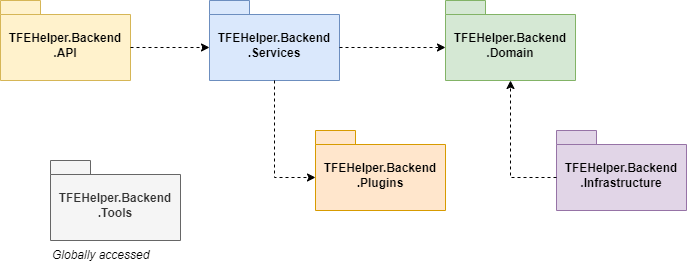

The diagram above was exported from draw.io. Its source (the exported page's mxGraphModel, read from the mxfile embedded in the PNG):
<mxGraphModel dx="1434" dy="844" grid="1" gridSize="10" guides="1" tooltips="1" connect="1" arrows="1" fold="1" page="1" pageScale="1" pageWidth="827" pageHeight="1169" math="0" shadow="0">
  <root>
    <mxCell id="0" />
    <mxCell id="1" parent="0" />
    <mxCell id="842MM4SWHl6n4FqHLNir-1" value="TFEHelper.Backend&lt;div&gt;.API&lt;/div&gt;" style="shape=folder;fontStyle=1;spacingTop=10;tabWidth=40;tabHeight=14;tabPosition=left;html=1;whiteSpace=wrap;fillColor=#fff2cc;strokeColor=#d6b656;" vertex="1" parent="1">
      <mxGeometry x="20" y="20" width="130" height="80" as="geometry" />
    </mxCell>
    <mxCell id="842MM4SWHl6n4FqHLNir-2" value="TFEHelper.Backend&lt;div&gt;.Services&lt;/div&gt;" style="shape=folder;fontStyle=1;spacingTop=10;tabWidth=40;tabHeight=14;tabPosition=left;html=1;whiteSpace=wrap;fillColor=#dae8fc;strokeColor=#6c8ebf;" vertex="1" parent="1">
      <mxGeometry x="229" y="20" width="130" height="80" as="geometry" />
    </mxCell>
    <mxCell id="842MM4SWHl6n4FqHLNir-3" value="TFEHelper.Backend&lt;div&gt;.Infrastructure&lt;/div&gt;" style="shape=folder;fontStyle=1;spacingTop=10;tabWidth=40;tabHeight=14;tabPosition=left;html=1;whiteSpace=wrap;fillColor=#e1d5e7;strokeColor=#9673a6;" vertex="1" parent="1">
      <mxGeometry x="576" y="150" width="130" height="80" as="geometry" />
    </mxCell>
    <mxCell id="842MM4SWHl6n4FqHLNir-4" value="TFEHelper.Backend&lt;div&gt;.Plugins&lt;/div&gt;" style="shape=folder;fontStyle=1;spacingTop=10;tabWidth=40;tabHeight=14;tabPosition=left;html=1;whiteSpace=wrap;fillColor=#ffe6cc;strokeColor=#d79b00;" vertex="1" parent="1">
      <mxGeometry x="335" y="150" width="130" height="80" as="geometry" />
    </mxCell>
    <mxCell id="842MM4SWHl6n4FqHLNir-5" value="TFEHelper.Backend&lt;div&gt;.Domain&lt;/div&gt;" style="shape=folder;fontStyle=1;spacingTop=10;tabWidth=40;tabHeight=14;tabPosition=left;html=1;whiteSpace=wrap;fillColor=#d5e8d4;strokeColor=#82b366;" vertex="1" parent="1">
      <mxGeometry x="465" y="20" width="130" height="80" as="geometry" />
    </mxCell>
    <mxCell id="842MM4SWHl6n4FqHLNir-6" value="TFEHelper.Backend&lt;div&gt;.Tools&lt;/div&gt;" style="shape=folder;fontStyle=1;spacingTop=10;tabWidth=40;tabHeight=14;tabPosition=left;html=1;whiteSpace=wrap;fillColor=#f5f5f5;fontColor=#333333;strokeColor=#666666;" vertex="1" parent="1">
      <mxGeometry x="70" y="180" width="130" height="80" as="geometry" />
    </mxCell>
    <mxCell id="842MM4SWHl6n4FqHLNir-7" style="edgeStyle=orthogonalEdgeStyle;rounded=0;orthogonalLoop=1;jettySize=auto;html=1;exitX=0;exitY=0;exitDx=130;exitDy=47;exitPerimeter=0;entryX=0;entryY=0;entryDx=0;entryDy=47;entryPerimeter=0;dashed=1;" edge="1" parent="1" source="842MM4SWHl6n4FqHLNir-1" target="842MM4SWHl6n4FqHLNir-2">
      <mxGeometry relative="1" as="geometry" />
    </mxCell>
    <mxCell id="842MM4SWHl6n4FqHLNir-8" style="edgeStyle=orthogonalEdgeStyle;rounded=0;orthogonalLoop=1;jettySize=auto;html=1;exitX=0;exitY=0;exitDx=130;exitDy=47;exitPerimeter=0;entryX=0;entryY=0;entryDx=0;entryDy=47;entryPerimeter=0;dashed=1;" edge="1" parent="1" source="842MM4SWHl6n4FqHLNir-2" target="842MM4SWHl6n4FqHLNir-5">
      <mxGeometry relative="1" as="geometry" />
    </mxCell>
    <mxCell id="842MM4SWHl6n4FqHLNir-9" style="edgeStyle=orthogonalEdgeStyle;rounded=0;orthogonalLoop=1;jettySize=auto;html=1;exitX=0;exitY=0;exitDx=0;exitDy=47;exitPerimeter=0;entryX=0.5;entryY=1;entryDx=0;entryDy=0;entryPerimeter=0;dashed=1;" edge="1" parent="1" source="842MM4SWHl6n4FqHLNir-3" target="842MM4SWHl6n4FqHLNir-5">
      <mxGeometry relative="1" as="geometry" />
    </mxCell>
    <mxCell id="842MM4SWHl6n4FqHLNir-10" style="edgeStyle=orthogonalEdgeStyle;rounded=0;orthogonalLoop=1;jettySize=auto;html=1;exitX=0.5;exitY=1;exitDx=0;exitDy=0;exitPerimeter=0;entryX=0;entryY=0;entryDx=0;entryDy=47;entryPerimeter=0;dashed=1;" edge="1" parent="1" source="842MM4SWHl6n4FqHLNir-2" target="842MM4SWHl6n4FqHLNir-4">
      <mxGeometry relative="1" as="geometry" />
    </mxCell>
    <mxCell id="842MM4SWHl6n4FqHLNir-11" value="&lt;i&gt;Globally accessed&lt;/i&gt;" style="text;html=1;align=left;verticalAlign=middle;whiteSpace=wrap;rounded=0;" vertex="1" parent="1">
      <mxGeometry x="70" y="260" width="100" height="30" as="geometry" />
    </mxCell>
  </root>
</mxGraphModel>